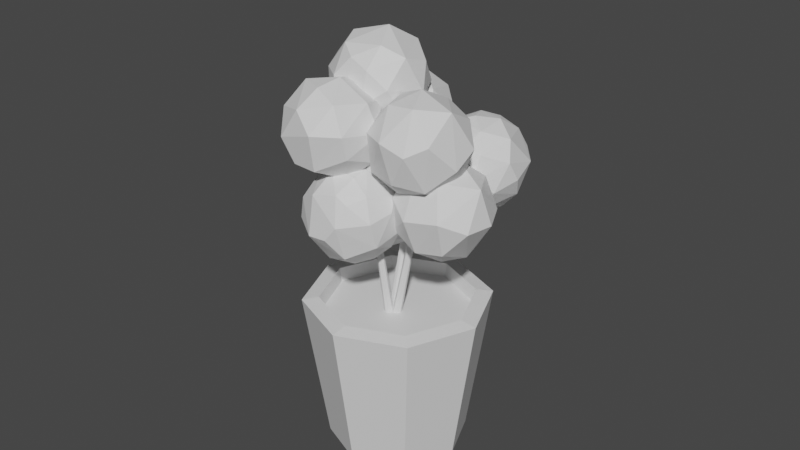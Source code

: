 # Source: Bush.blend  (saved by Blender 2.80.75; exported with 4.5.12 LTS)
import bpy
from mathutils import Matrix  # noqa: F401  (used for matrix-valued properties, if any)

bpy.ops.wm.read_factory_settings(use_empty=True)
scene = bpy.context.scene
scene.name = 'Scene'

# ---- collections
col_collection = bpy.data.collections.new('Collection'); scene.collection.children.link(col_collection)

# ---- materials (node trees are filled in below, after node groups)
mat_material_002 = bpy.data.materials.new('Material.002')
mat_material_002.use_transparent_shadow = False
mat_material_003 = bpy.data.materials.new('Material.003')
mat_material_003.use_transparent_shadow = False
mat_material_001 = bpy.data.materials.new('Material.001')
mat_material_001.use_transparent_shadow = False

# ---- material node trees
mat_material_002.use_nodes = True; mat_material_002.node_tree.nodes.clear()
_N = mat_material_002.node_tree.nodes; _L = mat_material_002.node_tree.links
n0 = _N.new('ShaderNodeOutputMaterial'); n0.name = 'Material Output'; n0.location = (300, 300)
n1 = _N.new('ShaderNodeBsdfPrincipled'); n1.name = 'Principled BSDF'; n1.location = (10, 300)
n1.distribution = 'GGX'
n1.subsurface_method = 'BURLEY'
n1.inputs[3].default_value = 1.45
n1.inputs[27].default_value = (0.0, 0.0, 0.0, 1.0)
n1.inputs[28].default_value = 1.0
_L.new(n1.outputs[0], n0.inputs[0])
n0.is_active_output = True
mat_material_003.use_nodes = True; mat_material_003.node_tree.nodes.clear()
_N = mat_material_003.node_tree.nodes; _L = mat_material_003.node_tree.links
n0 = _N.new('ShaderNodeOutputMaterial'); n0.name = 'Material Output'; n0.location = (300, 300)
n1 = _N.new('ShaderNodeBsdfPrincipled'); n1.name = 'Principled BSDF'; n1.location = (10, 300)
n1.distribution = 'GGX'
n1.subsurface_method = 'BURLEY'
n1.inputs[3].default_value = 1.45
n1.inputs[27].default_value = (0.0, 0.0, 0.0, 1.0)
n1.inputs[28].default_value = 1.0
_L.new(n1.outputs[0], n0.inputs[0])
n0.is_active_output = True
mat_material_001.use_nodes = True; mat_material_001.node_tree.nodes.clear()
_N = mat_material_001.node_tree.nodes; _L = mat_material_001.node_tree.links
n0 = _N.new('ShaderNodeOutputMaterial'); n0.name = 'Material Output'; n0.location = (300, 300)
n1 = _N.new('ShaderNodeBsdfPrincipled'); n1.name = 'Principled BSDF'; n1.location = (10, 300)
n1.distribution = 'GGX'
n1.subsurface_method = 'BURLEY'
n1.inputs[3].default_value = 1.45
n1.inputs[27].default_value = (0.0, 0.0, 0.0, 1.0)
n1.inputs[28].default_value = 1.0
_L.new(n1.outputs[0], n0.inputs[0])
n0.is_active_output = True

# ---- world
world_world = bpy.data.worlds.new('World'); scene.world = world_world
world_world.use_nodes = True; world_world.node_tree.nodes.clear()
_N = world_world.node_tree.nodes; _L = world_world.node_tree.links
n0 = _N.new('ShaderNodeOutputWorld'); n0.name = 'World Output'; n0.location = (300, 300)
n1 = _N.new('ShaderNodeBackground'); n1.name = 'Background'; n1.location = (10, 300)
n1.inputs[0].default_value = (0.05088, 0.05088, 0.05088, 1.0)
_L.new(n1.outputs[0], n0.inputs[0])
n0.is_active_output = True
world_world.color = (0.05088, 0.05088, 0.05088)
world_world.use_sun_shadow = False
world_world.sun_shadow_jitter_overblur = 0.0

# ---- meshes
me_cylinder_001 = bpy.data.meshes.new('Cylinder.001')
me_cylinder_001.from_pydata([(-2.943e-08, 0.45, 0.0), (0.3182, 0.3182, 0.0), (0.45, -1.594e-08, 0.0), (0.3182, -0.3182, 0.0), (-6.877e-08, -0.45, 0.0), (-0.3182, -0.3182, 0.0), (-0.45, 9.091e-09, 0.0), (-0.3182, 0.3182, 0.0), (0.4243, 0.4243, 1.0), (-1.937e-08, 0.6, 1.0), (0.6, -2.25e-08, 1.0), (0.4243, -0.4243, 1.0), (-7.183e-08, -0.6, 1.0), (-0.4243, -0.4243, 1.0), (-0.6, 1.088e-08, 1.0), (-0.4243, 0.4243, 1.0), (0.3487, 0.3487, 1.016), (-1.937e-08, 0.4931, 1.016), (0.4931, -2.25e-08, 1.016), (0.3487, -0.3487, 1.016), (-7.183e-08, -0.4931, 1.016), (-0.3487, -0.3487, 1.016), (-0.4931, 1.088e-08, 1.016), (-0.3487, 0.3487, 1.016), (-2.038e-08, 0.479, 0.9236), (0.3387, 0.3387, 0.9236), (0.479, -2.185e-08, 0.9236), (0.3387, -0.3387, 0.9236), (-7.152e-08, -0.479, 0.9236), (-0.3387, -0.3387, 0.9236), (-0.479, 1.07e-08, 0.9236), (-0.3387, 0.3387, 0.9236)], [], [(0, 9, 8, 1), (1, 8, 10, 2), (2, 10, 11, 3), (3, 11, 12, 4), (4, 12, 13, 5), (5, 13, 14, 6), (6, 14, 15, 7), (7, 15, 9, 0), (0, 1, 2, 3, 4, 5, 6, 7), (24, 25, 16, 17), (25, 26, 18, 16), (26, 27, 19, 18), (27, 28, 20, 19), (28, 29, 21, 20), (29, 30, 22, 21), (30, 31, 23, 22), (31, 24, 17, 23), (8, 9, 17, 16), (10, 8, 16, 18), (11, 10, 18, 19), (12, 11, 19, 20), (13, 12, 20, 21), (14, 13, 21, 22), (15, 14, 22, 23), (9, 15, 23, 17), (25, 24, 31, 30, 29, 28, 27, 26)])
me_cylinder_001.polygons.foreach_set('material_index', [0, 0, 0, 0, 0, 0, 0, 0, 0, 0, 0, 0, 0, 0, 0, 0, 0, 0, 0, 0, 0, 0, 0, 0, 0, 1])
_uv = me_cylinder_001.uv_layers.new(name='UVMap')
_uv.uv.foreach_set('vector', [1.0, 0.5, 1.0, 1.0, 0.875, 1.0, 0.875, 0.5, 0.875, 0.5, 0.875, 1.0, 0.75, 1.0, 0.75, 0.5, 0.75, 0.5, 0.75, 1.0, 0.625, 1.0, 0.625, 0.5, 0.625, 0.5, 0.625, 1.0, 0.5, 1.0, 0.5, 0.5, 0.5, 0.5, 0.5, 1.0, 0.375, 1.0, 0.375, 0.5, 0.375, 0.5, 0.375, 1.0, 0.25, 1.0, 0.25, 0.5, 0.25, 0.5, 0.25, 1.0, 0.125, 1.0, 0.125, 0.5, 0.125, 0.5, 0.125, 1.0, 0.0, 1.0, 0.0, 0.5, 0.75, 0.49, 0.9197, 0.4197, 0.99, 0.25, 0.9197, 0.08029, 0.75, 0.01, 0.5803, 0.08029, 0.51, 0.25, 0.5803, 0.4197, 1.0, 0.95, 0.875, 0.95, 0.875, 1.0, 1.0, 1.0, 0.875, 0.95, 0.75, 0.95, 0.75, 1.0, 0.875, 1.0, 0.75, 0.95, 0.625, 0.95, 0.625, 1.0, 0.75, 1.0, 0.625, 0.95, 0.5, 0.95, 0.5, 1.0, 0.625, 1.0, 0.5, 0.95, 0.375, 0.95, 0.375, 1.0, 0.5, 1.0, 0.375, 0.95, 0.25, 0.95, 0.25, 1.0, 0.375, 1.0, 0.25, 0.95, 0.125, 0.95, 0.125, 1.0, 0.25, 1.0, 0.125, 0.95, 0.0, 0.95, 0.0, 1.0, 0.125, 1.0, 0.875, 1.0, 1.0, 1.0, 1.0, 1.0, 0.875, 1.0, 0.75, 1.0, 0.875, 1.0, 0.875, 1.0, 0.75, 1.0, 0.625, 1.0, 0.75, 1.0, 0.75, 1.0, 0.625, 1.0, 0.5, 1.0, 0.625, 1.0, 0.625, 1.0, 0.5, 1.0, 0.375, 1.0, 0.5, 1.0, 0.5, 1.0, 0.375, 1.0, 0.25, 1.0, 0.375, 1.0, 0.375, 1.0, 0.25, 1.0, 0.125, 1.0, 0.25, 1.0, 0.25, 1.0, 0.125, 1.0, 0.0, 1.0, 0.125, 1.0, 0.125, 1.0, 0.0, 1.0, 0.9809, 0.4809, 0.75, 0.5765, 0.5191, 0.4809, 0.4235, 0.25, 0.5191, 0.0191, 0.75, -0.07654, 0.9809, 0.0191, 1.077, 0.25])
me_cylinder_001.materials.append(mat_material_002)
me_cylinder_001.materials.append(mat_material_003)
me_cylinder_001.use_remesh_preserve_volume = False
me_cylinder_001.use_remesh_preserve_attributes = False
me_cylinder_001.use_mirror_vertex_groups = False
me_cylinder_001.update()
me_beziercurve = bpy.data.meshes.new('BezierCurve')
me_beziercurve.from_pydata([(-0.05234, 0.2549, 0.4455), (-0.05235, 0.2549, 0.4455), (-0.05238, 0.2549, 0.4455), (-0.05243, 0.2549, 0.4455), (-0.05246, 0.2549, 0.4455), (-0.05246, 0.2549, 0.4455), (-0.05242, 0.255, 0.4456), (-0.05237, 0.255, 0.4456), (-0.03591, 0.4119, 0.05006), (-0.03674, 0.4043, 0.05067), (-0.04276, 0.3994, 0.05092), (-0.05045, 0.4002, 0.05067), (-0.05531, 0.4062, 0.05006), (-0.05448, 0.4139, 0.04946), (-0.04846, 0.4187, 0.04921), (-0.04077, 0.4179, 0.04946), (-0.01362, 0.1768, -0.3528), (-0.01538, 0.1626, -0.347), (-0.02745, 0.1537, -0.3436), (-0.04277, 0.1552, -0.3445), (-0.05237, 0.1663, -0.3492), (-0.05062, 0.1805, -0.355), (-0.03854, 0.1895, -0.3584), (-0.02322, 0.188, -0.3575), (0.002801, 0.0008304, -1.08), (0.0002575, -0.02214, -1.08), (-0.01778, -0.03659, -1.08), (-0.04076, -0.03405, -1.08), (-0.05521, -0.01601, -1.08), (-0.05266, 0.006964, -1.08), (-0.03462, 0.02141, -1.08), (-0.01165, 0.01887, -1.08), (-0.2222, -0.264, 0.2711), (-0.2221, -0.264, 0.2711), (-0.2221, -0.264, 0.2711), (-0.2221, -0.264, 0.2711), (-0.2221, -0.2641, 0.2711), (-0.2221, -0.2641, 0.2711), (-0.2222, -0.2641, 0.2711), (-0.2222, -0.264, 0.2711), (-0.1729, -0.2072, -0.3081), (-0.1659, -0.2049, -0.3056), (-0.1591, -0.2084, -0.3046), (-0.1565, -0.2156, -0.3056), (-0.1596, -0.2223, -0.3081), (-0.1666, -0.2245, -0.3105), (-0.1734, -0.221, -0.3115), (-0.176, -0.2138, -0.3105), (-0.07579, -0.1081, -0.5265), (-0.06183, -0.1036, -0.5216), (-0.04824, -0.1107, -0.5196), (-0.04298, -0.125, -0.5216), (-0.04913, -0.1383, -0.5265), (-0.06308, -0.1428, -0.5313), (-0.07668, -0.1357, -0.5333), (-0.08194, -0.1214, -0.5313), (-0.02655, -0.05126, -1.106), (-0.004685, -0.04377, -1.106), (0.01608, -0.05394, -1.106), (0.02356, -0.0758, -1.106), (0.0134, -0.09656, -1.106), (-0.008466, -0.1041, -1.106), (-0.02923, -0.09389, -1.106), (-0.03672, -0.07202, -1.106), (0.2586, 0.001944, 0.03298), (0.2586, 0.001974, 0.03298), (0.2586, 0.002015, 0.033), (0.2586, 0.002042, 0.03303), (0.2586, 0.00204, 0.03305), (0.2587, 0.002009, 0.03305), (0.2587, 0.001968, 0.03303), (0.2586, 0.001941, 0.033), (0.2797, 0.06747, -0.1774), (0.2737, 0.07203, -0.1757), (0.2726, 0.07966, -0.175), (0.2772, 0.08589, -0.1757), (0.2846, 0.08707, -0.1774), (0.2906, 0.08251, -0.1791), (0.2917, 0.07487, -0.1797), (0.2872, 0.06864, -0.1791), (0.1284, -0.00994, -0.4142), (0.1162, -0.0008622, -0.4114), (0.1133, 0.0142, -0.4129), (0.1212, 0.02641, -0.418), (0.1354, 0.02864, -0.4236), (0.1476, 0.01956, -0.4264), (0.1505, 0.004501, -0.4249), (0.1426, -0.007716, -0.4198), (0.02551, -0.07705, -1.08), (0.006562, -0.06381, -1.08), (0.002525, -0.04105, -1.08), (0.01577, -0.02211, -1.08), (0.03853, -0.01807, -1.08), (0.05747, -0.03131, -1.08), (0.06151, -0.05407, -1.08), (0.04827, -0.07302, -1.08)], [], [(0, 8, 15, 7), (1, 9, 8, 0), (2, 10, 9, 1), (3, 11, 10, 2), (4, 12, 11, 3), (5, 13, 12, 4), (6, 14, 13, 5), (7, 15, 14, 6), (8, 16, 23, 15), (9, 17, 16, 8), (10, 18, 17, 9), (11, 19, 18, 10), (12, 20, 19, 11), (13, 21, 20, 12), (14, 22, 21, 13), (15, 23, 22, 14), (16, 24, 31, 23), (17, 25, 24, 16), (18, 26, 25, 17), (19, 27, 26, 18), (20, 28, 27, 19), (21, 29, 28, 20), (22, 30, 29, 21), (23, 31, 30, 22), (32, 40, 47, 39), (33, 41, 40, 32), (34, 42, 41, 33), (35, 43, 42, 34), (36, 44, 43, 35), (37, 45, 44, 36), (38, 46, 45, 37), (39, 47, 46, 38), (40, 48, 55, 47), (41, 49, 48, 40), (42, 50, 49, 41), (43, 51, 50, 42), (44, 52, 51, 43), (45, 53, 52, 44), (46, 54, 53, 45), (47, 55, 54, 46), (48, 56, 63, 55), (49, 57, 56, 48), (50, 58, 57, 49), (51, 59, 58, 50), (52, 60, 59, 51), (53, 61, 60, 52), (54, 62, 61, 53), (55, 63, 62, 54), (64, 72, 79, 71), (65, 73, 72, 64), (66, 74, 73, 65), (67, 75, 74, 66), (68, 76, 75, 67), (69, 77, 76, 68), (70, 78, 77, 69), (71, 79, 78, 70), (72, 80, 87, 79), (73, 81, 80, 72), (74, 82, 81, 73), (75, 83, 82, 74), (76, 84, 83, 75), (77, 85, 84, 76), (78, 86, 85, 77), (79, 87, 86, 78), (80, 88, 95, 87), (81, 89, 88, 80), (82, 90, 89, 81), (83, 91, 90, 82), (84, 92, 91, 83), (85, 93, 92, 84), (86, 94, 93, 85), (87, 95, 94, 86)])
me_beziercurve.materials.append(mat_material_003)
me_beziercurve.use_remesh_preserve_volume = False
me_beziercurve.use_remesh_preserve_attributes = False
me_beziercurve.use_mirror_vertex_groups = False
me_beziercurve.update()
me_sphere_008 = bpy.data.meshes.new('Sphere.008')
me_sphere_008.from_pydata([(-0.2044, 0.5308, 0.8851), (0.3031, 0.9891, -0.09902), (0.1827, 0.4307, -0.9096), (0.3099, 0.2822, 0.9433), (0.5359, 0.7459, 0.5091), (0.3658, 0.7968, -0.5878), (0.9203, 0.4812, 0.09072), (0.9943, 0.007848, -0.3257), (0.561, 0.06726, -0.8596), (0.8966, -0.1542, 0.537), (0.7586, -0.5541, -0.4551), (0.5438, -0.8697, 0.2397), (0.3308, -0.4446, 0.8686), (0.1143, -0.793, -0.6581), (0.07544, -1.023, 0.2069), (-0.3653, -0.8255, 0.5153), (-0.4105, -0.896, -0.3119), (-0.1889, -0.2436, 0.9873), (-0.7591, -0.3613, 0.5867), (0.07374, -0.1549, -1.025), (-0.9676, -0.398, -0.1882), (-0.5972, -0.3626, -0.7855), (-0.7689, 0.2945, 0.644), (-0.9762, 0.3906, -0.03069), (-0.5295, 0.3152, -0.8323), (-0.3211, 0.9758, 0.1524), (-0.5104, 0.7518, -0.5027), (0.3335, 1.094, -2.387), (0.8331, 0.9272, -2.407), (1.708, 1.056, -1.471), (1.399, 1.135, -0.7341), (1.605, 1.27, -1.986), (1.62, 1.221, -0.9961), (0.5652, 1.44, -2.451), (1.03, 1.563, -2.402), (1.31, 1.712, -2.168), (1.693, 1.561, -1.439), (1.3, 2.026, -1.889), (1.342, 2.04, -1.189), (0.4097, 1.672, -2.359), (1.007, 2.256, -1.408), (1.432, 1.692, -0.8523), (0.5044, 2.105, -2.049), (0.6023, 2.291, -1.608), (0.6731, 2.174, -0.9568), (0.9278, 1.924, -0.7052), (0.04955, 2.056, -1.488), (0.1731, 2.019, -0.988), (-0.03061, 1.828, -1.922), (1.124, 1.469, -0.5466), (-0.2006, 1.676, -1.234), (0.5298, 1.542, -0.472), (0.008519, 1.572, -0.7881), (-0.3238, 1.236, -1.359), (0.09108, 1.115, -0.6481), (0.02221, 1.397, -2.193), (0.03639, 0.5742, -1.121), (0.5256, 0.8237, -0.5497), (-0.1351, 0.7358, -1.658), (1.058, 1.081, -0.5293), (-0.1642, 1.19, -1.988), (0.5088, 0.4174, -0.9532), (0.9503, 0.7013, -0.6578), (0.2155, 0.5784, -2.038), (0.6279, 0.2477, -1.461), (0.5371, 0.5617, -2.159), (0.8821, 0.3128, -1.737), (1.271, 0.5878, -0.9337), (1.259, 0.711, -2.131), (1.414, 0.5182, -1.457), (-0.8427, -0.3178, -2.65), (-0.3431, -0.485, -2.669), (0.5319, -0.3559, -1.733), (0.4292, -0.1424, -2.249), (0.4436, -0.191, -1.259), (-0.7087, 0.1939, -2.671), (-0.03745, 0.2219, -2.613), (0.5165, 0.1484, -1.702), (0.1235, 0.6139, -2.151), (0.03155, 0.772, -1.543), (0.2555, 0.2798, -1.115), (-0.6718, 0.6924, -2.311), (-0.5738, 0.8792, -1.871), (-0.3884, 0.6963, -1.09), (-1.127, 0.6436, -1.75), (-1.003, 0.607, -1.251), (-1.207, 0.4162, -2.185), (-0.05241, 0.05699, -0.8091), (-0.6463, 0.1299, -0.7345), (-1.335, 0.2629, -1.292), (-1.5, -0.176, -1.621), (-1.085, -0.2971, -0.9106), (-1.282, -0.1215, -2.357), (-1.14, -0.8379, -1.384), (-0.6505, -0.5885, -0.8122), (-1.311, -0.6763, -1.921), (0.06044, -0.2639, -0.8488), (-0.6674, -0.9947, -1.216), (-0.2259, -0.7108, -0.9203), (-0.8531, -0.8694, -2.352), (-0.4509, -1.175, -1.85), (0.09491, -0.8243, -1.196), (0.08295, -0.7011, -2.394), (0.2379, -0.8939, -1.72), (-0.9511, 0.2672, -2.751), (-1.28, -0.1269, -2.872), (-2.307, -0.4889, -2.185), (-1.79, -0.687, -2.309), (-2.503, -0.2423, -1.784), (-0.7425, 0.0121, -2.337), (-1.113, -0.5438, -2.244), (-2.062, -0.5904, -1.754), (-1.312, -0.5743, -1.651), (-1.602, -0.2631, -1.179), (-2.264, -0.1368, -1.326), (-0.7534, 0.01496, -1.721), (-1.011, 0.08111, -1.311), (-1.737, 0.3196, -1.006), (-0.9307, 0.6686, -1.466), (-1.357, 0.7965, -1.204), (-0.7074, 0.6003, -1.905), (-2.431, 0.3209, -1.351), (-2.14, 0.8444, -1.281), (-1.334, 1.15, -1.528), (-1.248, 1.256, -2.084), (-2.012, 1.25, -1.756), (-0.8256, 0.7248, -2.448), (-1.936, 1.223, -2.472), (-2.453, 0.9965, -1.915), (-1.396, 1.087, -2.655), (-2.626, 0.2884, -1.631), (-2.375, 0.9334, -2.479), (-2.659, 0.6155, -2.053), (-1.433, 0.5504, -3.034), (-2.142, 0.5093, -2.976), (-2.692, 0.2459, -2.286), (-1.799, -0.3128, -2.869), (-2.441, -0.09394, -2.634), (-3.114, 0.7749, -1.223), (-2.757, 0.7374, -1.609), (-1.834, 0.9333, -1.602), (-1.272, 0.3646, -1.015), (-2.92, 1.233, -1.041), (-2.344, 1.345, -1.371), (-1.412, 0.74, -1.348), (-1.878, 1.45, -0.9648), (-1.578, 1.237, -0.4473), (-1.251, 0.6418, -0.5677), (-2.591, 1.457, -0.5706), (-2.228, 1.393, -0.2508), (-1.673, 0.8561, 0.03605), (-2.448, 0.8955, 0.2003), (-3.002, 1.065, -0.3338), (-1.368, 0.2388, -0.3194), (-1.789, 0.1522, 0.1042), (-2.63, 0.4371, 0.2174), (-3.033, 0.222, -0.1285), (-2.322, -0.1843, 0.01637), (-3.264, 0.701, -0.685), (-2.738, -0.3864, -0.5367), (-3.147, 0.004043, -0.6899), (-1.362, 0.01577, -0.5791), (-2.294, -0.5209, -0.7837), (-1.853, -0.437, -0.4929), (-3.061, 0.1586, -1.324), (-2.513, -0.2903, -1.4), (-1.638, -0.2538, -1.115), (-2.301, 0.4879, -1.793), (-1.833, -0.004503, -1.562), (0.4774, 1.709, -1.071), (0.8418, 2.266, -0.07418), (0.2031, 2.195, 0.681), (0.2435, 2.222, -1.182), (0.6645, 2.467, -0.7154), (0.6023, 2.357, 0.3886), (0.3648, 2.876, -0.3472), (-0.1469, 2.978, 0.01452), (-0.1479, 2.574, 0.5742), (-0.2228, 2.834, -0.8536), (-0.7225, 2.755, 0.09889), (-0.9698, 2.505, -0.6118), (-0.4867, 2.254, -1.182), (-0.9901, 2.125, 0.311), (-1.132, 2.04, -0.5695), (-0.9114, 1.582, -0.8323), (-1.065, 1.583, -0.01512), (-0.2825, 1.726, -1.252), (-0.4482, 1.18, -0.835), (-0.3927, 2.098, 0.742), (-0.5658, 1.015, -0.05767), (-0.5851, 1.417, 0.5193), (0.2098, 1.161, -0.825), (0.2345, 0.9903, -0.1339), (0.08543, 1.481, 0.6308), (0.8447, 1.629, -0.2917), (0.5532, 1.478, 0.3465), (-1.736, 1.325, -1.877), (-0.5579, 1.538, -1.813), (-0.2566, 1.859, -0.9246), (-1.75, 1.876, -2.039), (-1.091, 1.812, -2.165), (-0.2565, 1.75, -1.434), (-0.7808, 2.315, -1.956), (-0.6821, 2.701, -1.462), (-0.369, 2.374, -0.9413), (-1.476, 2.642, -1.843), (-0.954, 2.87, -0.9278), (-1.736, 2.828, -1.054), (-2.071, 2.342, -1.576), (-1.126, 2.528, -0.3225), (-1.94, 2.556, -0.6965), (-2.217, 2.06, -0.7683), (-1.62, 2.145, -0.1965), (-2.223, 1.799, -1.493), (-2.152, 1.46, -0.8769), (-0.5121, 2.141, -0.452), (-1.629, 1.391, -0.2708), (-1.024, 1.717, -0.1217), (-1.851, 1.047, -1.293), (-1.336, 0.8888, -0.8265), (-0.605, 1.362, -0.5276), (-0.9607, 1.031, -1.629), (-0.6256, 1.08, -0.9962), (-1.574, 1.55, 0.2008), (-1.33, 1.705, 0.6414), (-0.7071, 0.9379, 1.467), (-0.4418, 0.2506, 1.148), (-1.186, 1.243, 1.451), (-0.6003, 0.4439, 1.398), (-1.829, 1.438, 0.5162), (-1.788, 1.375, 0.9941), (-1.711, 1.126, 1.289), (-1.097, 0.6366, 1.579), (-1.812, 0.7213, 1.344), (-1.429, 0.1341, 1.35), (-2.003, 1.22, 0.4204), (-1.803, 0.1671, 1.094), (-0.9439, 0.05038, 1.329), (-2.156, 0.7357, 0.6052), (-2.04, 0.2762, 0.7232), (-1.571, -0.1967, 0.7254), (-1.172, -0.2468, 0.8936), (-1.92, 0.2507, 0.1227), (-1.586, -0.1346, 0.2051), (-1.995, 0.7289, 0.01128), (-0.6729, -0.1133, 0.9577), (-1.537, 0.2207, -0.2298), (-0.8348, -0.272, 0.3989), (-1.159, -0.07461, -0.07913), (-1.481, 0.6618, -0.386), (-0.6965, 0.06452, -0.124), (-1.786, 1.194, -0.03296), (-1.165, 0.5154, -0.4493), (-0.5365, 0.7474, -0.2888), (-0.3037, 0.1822, 0.2156), (-1.002, 1.091, -0.3834), (-0.3692, 0.07632, 0.7943), (-1.554, 1.117, -0.2771), (-0.204, 0.7377, 0.1178), (-0.1618, 0.3795, 0.6002), (-0.9989, 1.527, -0.0642), (-0.3178, 1.265, 0.2175), (-0.9737, 1.668, 0.2486), (-0.4592, 1.484, 0.4947), (-0.1306, 0.8027, 0.7625), (-0.313, 1.254, 0.8525), (-0.2448, 0.581, 1.047), (-0.9023, 1.633, 0.9821), (-0.4331, 1.087, 1.207), (-0.2637, 0.6896, 0.1807), (-0.5067, 1.155, 0.1336), (-1.155, 1.565, -0.9009), (-0.6684, 1.681, -0.633), (-1.275, 1.287, -1.311), (0.1166, 0.8141, -0.166), (-0.06022, 1.401, -0.4462), (-0.774, 1.532, -1.231), (-0.05605, 1.353, -1.071), (-0.256, 1.016, -1.571), (-0.9414, 1.05, -1.644), (0.2928, 0.6928, -0.7437), (0.1638, 0.5982, -1.205), (-0.4705, 0.4478, -1.708), (0.04695, 0.04808, -0.9618), (-0.2972, -0.04474, -1.335), (0.1362, 0.1569, -0.4854), (-1.214, 0.6466, -1.621), (-1.053, 0.07388, -1.523), (-0.4614, -0.3256, -0.9824), (-0.5769, -0.3347, -0.4214), (-1.179, -0.2478, -0.9881), (-0.168, 0.1661, -0.003741), (-1.32, -0.09577, -0.298), (-1.571, 0.1113, -1.021), (-0.8447, -0.0329, 0.04), (-1.471, 0.77, -1.431), (-1.655, 0.2675, -0.4759), (-1.71, 0.5444, -1.008), (-0.863, 0.5648, 0.3154), (-1.488, 0.7283, 0.01514), (-1.721, 0.9518, -0.8473), (-0.9383, 1.433, -0.06869), (-1.512, 1.299, -0.4791)], [], [(3, 4, 0), (0, 4, 25), (0, 17, 3), (1, 4, 6), (6, 7, 5), (3, 9, 4), (7, 10, 8), (9, 10, 7), (8, 10, 19), (9, 11, 10), (11, 13, 10), (12, 14, 11), (22, 23, 20, 18), (14, 16, 13), (15, 16, 14), (16, 21, 13), (15, 17, 18), (20, 24, 21), (20, 23, 24), (25, 4, 1), (1, 6, 5), (2, 5, 8), (8, 5, 7), (4, 9, 6), (19, 2, 8), (6, 9, 7), (3, 12, 9), (3, 17, 12), (9, 12, 11), (19, 10, 13), (11, 14, 13), (12, 15, 14), (15, 12, 17), (19, 13, 21), (16, 15, 20), (16, 20, 21), (20, 15, 18), (18, 17, 22), (2, 24, 26, 5), (21, 24, 19), (17, 0, 22), (24, 23, 26), (22, 0, 25), (23, 22, 25), (23, 25, 26), (19, 24, 2), (5, 26, 25, 1), (33, 34, 28), (28, 34, 68), (27, 55, 39), (34, 35, 31), (31, 35, 37), (37, 38, 36), (39, 42, 34), (42, 43, 37), (30, 41, 49), (38, 44, 45), (38, 45, 41), (40, 44, 38), (43, 44, 40), (41, 45, 49), (43, 46, 47), (43, 47, 44), (45, 44, 51), (47, 51, 44), (48, 50, 46), (51, 59, 49), (50, 52, 47), (55, 60, 48), (52, 54, 51), (53, 54, 52), (30, 49, 59), (54, 57, 51), (53, 60, 58), (56, 61, 57), (61, 67, 62), (60, 55, 27), (61, 64, 67), (67, 30, 59), (66, 69, 64), (27, 28, 65), (68, 34, 31), (27, 39, 33), (29, 31, 36), (29, 36, 32), (33, 39, 34), (31, 37, 36), (32, 36, 41), (41, 36, 38), (63, 64, 56, 58), (30, 32, 41), (37, 40, 38), (37, 43, 40), (39, 48, 42), (39, 55, 48), (42, 46, 43), (42, 48, 46), (49, 45, 51), (47, 52, 51), (47, 46, 50), (48, 53, 50), (53, 48, 60), (50, 53, 52), (59, 51, 57), (54, 53, 56), (54, 56, 57), (37, 35, 34, 42), (59, 57, 62), (56, 53, 58), (57, 61, 62), (61, 56, 64), (58, 60, 63), (65, 66, 64, 63), (62, 67, 59), (60, 27, 63), (32, 67, 69, 29), (67, 64, 69), (63, 27, 65), (65, 28, 68), (66, 65, 68), (66, 68, 69), (30, 67, 32), (29, 69, 68, 31), (28, 27, 33), (75, 76, 71), (71, 76, 102), (70, 92, 75), (73, 76, 78), (78, 79, 77), (75, 81, 76), (81, 82, 78), (96, 80, 87), (79, 83, 80), (82, 83, 79), (80, 83, 87), (82, 84, 85), (82, 85, 83), (85, 88, 83), (86, 89, 84), (88, 96, 87), (89, 91, 88), (90, 91, 89), (91, 94, 88), (90, 92, 95), (93, 97, 94), (97, 101, 98), (97, 100, 101), (99, 100, 93, 95), (70, 71, 99), (102, 76, 73), (72, 73, 77), (72, 77, 74), (73, 78, 77), (74, 77, 80), (80, 77, 79), (76, 81, 78), (96, 74, 80), (78, 82, 79), (75, 86, 81), (75, 92, 86), (81, 84, 82), (81, 86, 84), (87, 83, 88), (85, 89, 88), (85, 84, 89), (86, 90, 89), (90, 86, 92), (96, 88, 94), (91, 90, 93), (91, 93, 94), (96, 94, 98), (93, 90, 95), (94, 97, 98), (97, 93, 100), (95, 92, 99), (74, 101, 103, 72), (98, 101, 96), (92, 70, 99), (101, 100, 103), (99, 71, 102), (100, 99, 102), (100, 102, 103), (96, 101, 74), (72, 103, 102, 73), (71, 70, 75), (109, 110, 105), (105, 110, 136), (104, 126, 109), (107, 110, 112), (112, 113, 111), (109, 115, 110), (115, 116, 112), (130, 114, 121), (113, 117, 114), (116, 117, 113), (114, 117, 121), (116, 118, 119), (116, 119, 117), (119, 122, 117), (120, 123, 118), (122, 130, 121), (123, 125, 122), (124, 125, 123), (125, 128, 122), (124, 126, 129), (127, 131, 128), (131, 135, 132), (131, 134, 135), (133, 134, 127, 129), (104, 105, 133), (136, 110, 107), (106, 107, 111), (106, 111, 108), (107, 112, 111), (108, 111, 114), (114, 111, 113), (110, 115, 112), (130, 108, 114), (112, 116, 113), (109, 120, 115), (109, 126, 120), (115, 118, 116), (115, 120, 118), (121, 117, 122), (119, 123, 122), (119, 118, 123), (120, 124, 123), (124, 120, 126), (130, 122, 128), (125, 124, 127), (125, 127, 128), (130, 128, 132), (127, 124, 129), (128, 131, 132), (131, 127, 134), (129, 126, 133), (108, 135, 137, 106), (132, 135, 130), (126, 104, 133), (135, 134, 137), (133, 105, 136), (134, 133, 136), (134, 136, 137), (130, 135, 108), (106, 137, 136, 107), (105, 104, 109), (142, 143, 139), (139, 143, 167), (138, 158, 142), (140, 143, 145), (145, 146, 144), (142, 148, 143), (148, 149, 145), (161, 147, 153), (146, 150, 147), (149, 150, 146), (147, 150, 153), (149, 151, 150), (151, 154, 150), (152, 155, 151), (154, 161, 153), (155, 157, 154), (156, 157, 155), (157, 163, 154), (156, 158, 160), (159, 162, 163), (162, 166, 163), (162, 165, 166), (138, 139, 164), (167, 143, 140), (140, 145, 144), (141, 144, 147), (147, 144, 146), (143, 148, 145), (161, 141, 147), (145, 149, 146), (142, 152, 148), (142, 158, 152), (148, 151, 149), (148, 152, 151), (153, 150, 154), (151, 155, 154), (152, 156, 155), (156, 152, 158), (161, 154, 163), (157, 156, 159), (157, 159, 163), (159, 156, 160), (164, 165, 159, 160), (162, 159, 165), (160, 158, 164), (141, 166, 168, 144), (163, 166, 161), (158, 138, 164), (166, 165, 168), (164, 139, 167), (165, 164, 167), (165, 167, 168), (161, 166, 141), (144, 168, 167, 140), (139, 138, 142), (172, 173, 169), (169, 173, 194), (169, 186, 172), (170, 173, 175), (175, 176, 174), (172, 178, 173), (176, 179, 177), (178, 179, 176), (177, 179, 188), (178, 180, 179), (180, 182, 179), (181, 183, 180), (191, 192, 189, 187), (183, 185, 182), (184, 185, 183), (185, 190, 182), (184, 186, 187), (189, 193, 190), (189, 192, 193), (194, 173, 170), (170, 175, 174), (171, 174, 177), (177, 174, 176), (173, 178, 175), (188, 171, 177), (175, 178, 176), (172, 181, 178), (172, 186, 181), (178, 181, 180), (188, 179, 182), (180, 183, 182), (181, 184, 183), (184, 181, 186), (188, 182, 190), (185, 184, 189), (185, 189, 190), (189, 184, 187), (187, 186, 191), (171, 193, 195, 174), (190, 193, 188), (186, 169, 191), (193, 192, 195), (191, 169, 194), (192, 191, 194), (192, 194, 195), (188, 193, 171), (174, 195, 194, 170), (199, 200, 196), (196, 200, 221), (196, 213, 199), (197, 200, 202), (202, 203, 201), (199, 205, 200), (203, 206, 204), (205, 206, 203), (204, 206, 215), (205, 207, 206), (207, 209, 206), (208, 210, 207), (218, 219, 216, 214), (210, 212, 209), (211, 212, 210), (212, 217, 209), (211, 213, 214), (216, 220, 217), (216, 219, 220), (221, 200, 197), (197, 202, 201), (198, 201, 204), (204, 201, 203), (200, 205, 202), (215, 198, 204), (202, 205, 203), (199, 208, 205), (199, 213, 208), (205, 208, 207), (215, 206, 209), (207, 210, 209), (208, 211, 210), (211, 208, 213), (215, 209, 217), (212, 211, 216), (212, 216, 217), (216, 211, 214), (214, 213, 218), (198, 220, 222, 201), (217, 220, 215), (213, 196, 218), (220, 219, 222), (218, 196, 221), (219, 218, 221), (219, 221, 222), (215, 220, 198), (201, 222, 221, 197), (229, 230, 224), (224, 230, 267), (223, 251, 235), (230, 231, 227), (227, 231, 233), (233, 234, 232), (235, 238, 230), (238, 239, 233), (226, 237, 245), (234, 240, 241), (234, 241, 237), (236, 240, 234), (239, 240, 236), (237, 241, 245), (239, 242, 243), (239, 243, 240), (241, 240, 247), (243, 247, 240), (244, 246, 242), (247, 256, 245), (246, 248, 243), (251, 257, 244), (248, 250, 247), (252, 250, 248), (226, 245, 256), (250, 254, 247), (249, 257, 255), (253, 258, 254), (258, 264, 259), (257, 251, 223), (258, 261, 264), (266, 226, 256), (263, 265, 261), (223, 224, 262), (265, 268, 264), (267, 230, 227), (223, 235, 229), (225, 227, 232), (225, 232, 228), (229, 235, 230), (227, 233, 232), (228, 232, 237), (237, 232, 234), (260, 261, 253, 255), (226, 228, 237), (233, 236, 234), (233, 239, 236), (235, 244, 238), (235, 251, 244), (238, 242, 239), (238, 244, 242), (245, 241, 247), (243, 248, 247), (243, 242, 246), (244, 249, 246), (249, 244, 257), (233, 231, 230, 238), (246, 249, 252), (246, 252, 248), (256, 247, 254), (250, 252, 253), (250, 253, 254), (252, 249, 255), (256, 254, 259), (253, 252, 255), (254, 258, 259), (258, 253, 261), (255, 257, 260), (262, 263, 261, 260), (259, 266, 256), (257, 223, 260), (266, 259, 264), (228, 266, 268, 225), (264, 261, 265), (260, 223, 262), (266, 264, 268), (262, 224, 267), (263, 262, 267), (263, 267, 265), (265, 267, 268), (226, 266, 228), (225, 268, 267, 227), (224, 223, 229), (274, 275, 270), (270, 275, 301), (269, 291, 274), (272, 275, 277), (277, 278, 276), (274, 280, 275), (280, 281, 277), (295, 279, 286), (278, 282, 279), (281, 282, 278), (279, 282, 286), (281, 283, 284), (281, 284, 282), (284, 287, 282), (285, 288, 283), (287, 295, 286), (288, 290, 287), (289, 290, 288), (290, 293, 287), (289, 291, 294), (292, 296, 293), (296, 300, 297), (296, 299, 300), (298, 299, 292, 294), (269, 270, 298), (301, 275, 272), (271, 272, 276), (271, 276, 273), (272, 277, 276), (273, 276, 279), (279, 276, 278), (275, 280, 277), (295, 273, 279), (277, 281, 278), (274, 285, 280), (274, 291, 285), (280, 283, 281), (280, 285, 283), (286, 282, 287), (284, 288, 287), (284, 283, 288), (285, 289, 288), (289, 285, 291), (295, 287, 293), (290, 289, 292), (290, 292, 293), (295, 293, 297), (292, 289, 294), (293, 296, 297), (296, 292, 299), (294, 291, 298), (273, 300, 302, 271), (297, 300, 295), (291, 269, 298), (300, 299, 302), (298, 270, 301), (299, 298, 301), (299, 301, 302), (295, 300, 273), (271, 302, 301, 272), (270, 269, 274)])
_uv = me_sphere_008.uv_layers.new(name='UVMap')
_uv.uv.foreach_set('vector', [0.6088, 0.8608, 0.6529, 0.6644, 0.8272, 0.8114, 0.8272, 0.8114, 0.6529, 0.6644, 0.8041, 0.5442, 0.8272, 0.8114, 0.7344, 1.0, 0.6088, 0.8608, 0.7023, 0.4717, 0.6529, 0.6644, 0.5701, 0.5173, 0.5701, 0.5173, 0.5024, 0.4019, 0.6807, 0.3097, 0.6088, 0.8608, 0.4733, 0.6633, 0.6529, 0.6644, 0.5024, 0.4019, 0.3991, 0.3614, 0.505, 0.1968, 0.4733, 0.6633, 0.3991, 0.3614, 0.5024, 0.4019, 0.505, 0.1968, 0.3991, 0.3614, 0.5854, 0.0742, 0.4733, 0.6633, 0.3399, 0.5718, 0.3991, 0.3614, 0.3399, 0.5718, 0.2707, 0.2831, 0.3991, 0.3614, 0.3526, 0.8155, 0.2597, 0.5636, 0.3399, 0.5718, 3.407e-08, 0.7251, 0.0, 0.4799, 0.05858, 0.4502, 0.07032, 0.6951, 0.2597, 0.5636, 0.1857, 0.4019, 0.2707, 0.2831, 0.1808, 0.6548, 0.1857, 0.4019, 0.2597, 0.5636, 0.1857, 0.4019, 0.08517, 0.2344, 0.2707, 0.2831, 0.1808, 0.6548, 0.1849, 0.8936, 0.07032, 0.6951, 1.0, 0.3347, 0.9074, 0.207, 0.9964, 0.1748, 1.0, 0.3347, 0.9436, 0.4883, 0.9074, 0.207, 0.8041, 0.5442, 0.6529, 0.6644, 0.7023, 0.4717, 0.7023, 0.4717, 0.5701, 0.5173, 0.6807, 0.3097, 0.6839, 0.1546, 0.6807, 0.3097, 0.505, 0.1968, 0.505, 0.1968, 0.6807, 0.3097, 0.5024, 0.4019, 0.6529, 0.6644, 0.4733, 0.6633, 0.5701, 0.5173, 0.5854, 0.0742, 0.6839, 0.1546, 0.505, 0.1968, 0.5701, 0.5173, 0.4733, 0.6633, 0.5024, 0.4019, 0.6088, 0.8608, 0.3526, 0.8155, 0.4733, 0.6633, 0.6088, 0.8608, 0.1849, 0.8936, 0.3526, 0.8155, 0.4733, 0.6633, 0.3526, 0.8155, 0.3399, 0.5718, 0.5854, 0.0742, 0.3991, 0.3614, 0.2707, 0.2831, 0.3399, 0.5718, 0.2597, 0.5636, 0.2707, 0.2831, 0.3526, 0.8155, 0.1808, 0.6548, 0.2597, 0.5636, 0.1808, 0.6548, 0.3526, 0.8155, 0.1849, 0.8936, 0.2359, 0.07478, 0.2707, 0.2831, 0.08517, 0.2344, 0.1857, 0.4019, 0.1808, 0.6548, 0.05858, 0.4502, 0.1857, 0.4019, 0.05858, 0.4502, 0.08517, 0.2344, 0.05858, 0.4502, 0.1808, 0.6548, 0.07032, 0.6951, 0.07032, 0.6951, 0.1849, 0.8936, 3.407e-08, 0.7251, 0.6839, 0.1546, 0.9074, 0.207, 0.8452, 0.3441, 0.6807, 0.3097, 0.9964, 0.1748, 0.9074, 0.207, 0.9459, 0.04602, 0.9852, 0.9185, 0.8272, 0.8114, 0.9419, 0.7131, 0.9074, 0.207, 0.9436, 0.4883, 0.8452, 0.3441, 0.9419, 0.7131, 0.8272, 0.8114, 0.8041, 0.5442, 0.9436, 0.4883, 0.9419, 0.7131, 0.8041, 0.5442, 0.9436, 0.4883, 0.8041, 0.5442, 0.8452, 0.3441, 0.9459, 0.04602, 0.9074, 0.207, 0.6839, 0.1546, 0.6807, 0.3097, 0.8452, 0.3441, 0.8041, 0.5442, 0.7023, 0.4717, 0.6819, 0.8499, 0.662, 0.7038, 0.7974, 0.7157, 0.7974, 0.7157, 0.662, 0.7038, 0.8041, 0.5442, 0.8468, 0.8743, 0.7344, 1.0, 0.5722, 0.8662, 0.662, 0.7038, 0.6353, 0.588, 0.7023, 0.4717, 0.7023, 0.4717, 0.6353, 0.588, 0.5701, 0.5173, 0.5701, 0.5173, 0.5166, 0.3436, 0.6335, 0.3172, 0.5722, 0.8662, 0.4902, 0.7215, 0.662, 0.7038, 0.4902, 0.7215, 0.453, 0.5934, 0.5701, 0.5173, 0.7304, 0.04806, 0.505, 0.1968, 0.3494, 0.1168, 0.5166, 0.3436, 0.4009, 0.4183, 0.3965, 0.2795, 0.5166, 0.3436, 0.3965, 0.2795, 0.505, 0.1968, 0.4861, 0.4689, 0.4009, 0.4183, 0.5166, 0.3436, 0.453, 0.5934, 0.4009, 0.4183, 0.4861, 0.4689, 0.505, 0.1968, 0.3965, 0.2795, 0.3494, 0.1168, 0.453, 0.5934, 0.3526, 0.6589, 0.3309, 0.5094, 0.453, 0.5934, 0.3309, 0.5094, 0.4009, 0.4183, 0.3965, 0.2795, 0.4009, 0.4183, 0.2707, 0.2831, 0.3309, 0.5094, 0.2707, 0.2831, 0.4009, 0.4183, 0.3526, 0.8155, 0.2651, 0.626, 0.3526, 0.6589, 0.2707, 0.2831, 0.1331, 0.09296, 0.3494, 0.1168, 0.2651, 0.626, 0.2513, 0.468, 0.3309, 0.5094, 0.255, 0.9514, 0.1282, 0.8469, 0.3526, 0.8155, 0.2513, 0.468, 0.1857, 0.4019, 0.2707, 0.2831, 0.1808, 0.6548, 0.1857, 0.4019, 0.2513, 0.468, 0.2031, 0.0, 0.3494, 0.1168, 0.1331, 0.09296, 0.1857, 0.4019, 0.1232, 0.2736, 0.2707, 0.2831, 0.1808, 0.6548, 0.1282, 0.8469, 0.07032, 0.6951, 0.08281, 0.5145, 0.03079, 0.3764, 0.1232, 0.2736, 1.0, 0.3347, 0.9074, 0.207, 0.9964, 0.1748, 1.0, 0.875, 0.967, 0.9723, 0.8468, 0.8743, 1.0, 0.3347, 0.9708, 0.4812, 0.9074, 0.207, 0.9074, 0.207, 0.9002, 0.02766, 0.987, 0.0625, 0.9038, 0.4987, 0.8452, 0.3441, 0.9708, 0.4812, 0.8468, 0.8743, 0.7974, 0.7157, 0.8968, 0.6927, 0.8041, 0.5442, 0.662, 0.7038, 0.7023, 0.4717, 0.8468, 0.8743, 0.5722, 0.8662, 0.6819, 0.8499, 0.7337, 0.3013, 0.7023, 0.4717, 0.6335, 0.3172, 0.7337, 0.3013, 0.6335, 0.3172, 0.6839, 0.1546, 0.6819, 0.8499, 0.5722, 0.8662, 0.662, 0.7038, 0.7023, 0.4717, 0.5701, 0.5173, 0.6335, 0.3172, 0.6839, 0.1546, 0.6335, 0.3172, 0.505, 0.1968, 0.505, 0.1968, 0.6335, 0.3172, 0.5166, 0.3436, 3.407e-08, 0.7251, 0.0, 0.4799, 0.08281, 0.5145, 0.07032, 0.6951, 0.7304, 0.04806, 0.6839, 0.1546, 0.505, 0.1968, 0.5701, 0.5173, 0.4861, 0.4689, 0.5166, 0.3436, 0.5701, 0.5173, 0.453, 0.5934, 0.4861, 0.4689, 0.5722, 0.8662, 0.3526, 0.8155, 0.4902, 0.7215, 0.5722, 0.8662, 0.255, 0.9514, 0.3526, 0.8155, 0.4902, 0.7215, 0.3526, 0.6589, 0.453, 0.5934, 0.4902, 0.7215, 0.3526, 0.8155, 0.3526, 0.6589, 0.3494, 0.1168, 0.3965, 0.2795, 0.2707, 0.2831, 0.3309, 0.5094, 0.2513, 0.468, 0.2707, 0.2831, 0.3309, 0.5094, 0.3526, 0.6589, 0.2651, 0.626, 0.3526, 0.8155, 0.1808, 0.6548, 0.2651, 0.626, 0.1808, 0.6548, 0.3526, 0.8155, 0.1282, 0.8469, 0.2651, 0.626, 0.1808, 0.6548, 0.2513, 0.468, 0.1331, 0.09296, 0.2707, 0.2831, 0.1232, 0.2736, 0.1857, 0.4019, 0.1808, 0.6548, 0.08281, 0.5145, 0.1857, 0.4019, 0.08281, 0.5145, 0.1232, 0.2736, 0.5701, 0.5173, 0.6353, 0.588, 0.662, 0.7038, 0.4902, 0.7215, 0.1331, 0.09296, 0.1232, 0.2736, 0.03853, 0.1864, 0.08281, 0.5145, 0.1808, 0.6548, 0.07032, 0.6951, 0.1232, 0.2736, 0.03079, 0.3764, 0.03853, 0.1864, 0.03079, 0.3764, 0.08281, 0.5145, 0.0, 0.4799, 0.07032, 0.6951, 0.1282, 0.8469, 3.407e-08, 0.7251, 0.8968, 0.6927, 0.9038, 0.4987, 0.9708, 0.4812, 0.9662, 0.7241, 0.9964, 0.1748, 0.9074, 0.207, 0.987, 0.0625, 1.0, 0.875, 0.8468, 0.8743, 0.9662, 0.7241, 0.6839, 0.1546, 0.9074, 0.207, 0.8452, 0.3441, 0.7337, 0.3013, 0.9074, 0.207, 0.9708, 0.4812, 0.8452, 0.3441, 0.9662, 0.7241, 0.8468, 0.8743, 0.8968, 0.6927, 0.8968, 0.6927, 0.7974, 0.7157, 0.8041, 0.5442, 0.9038, 0.4987, 0.8968, 0.6927, 0.8041, 0.5442, 0.9038, 0.4987, 0.8041, 0.5442, 0.8452, 0.3441, 0.9002, 0.02766, 0.9074, 0.207, 0.6839, 0.1546, 0.7337, 0.3013, 0.8452, 0.3441, 0.8041, 0.5442, 0.7023, 0.4717, 0.7974, 0.7157, 0.8468, 0.8743, 0.6819, 0.8499, 0.6088, 0.8608, 0.6529, 0.6644, 0.7974, 0.7157, 0.7974, 0.7157, 0.6529, 0.6644, 0.8041, 0.5442, 0.8468, 0.8743, 0.7344, 1.0, 0.6088, 0.8608, 0.7023, 0.4717, 0.6529, 0.6644, 0.5701, 0.5173, 0.5701, 0.5173, 0.5024, 0.4019, 0.6335, 0.3172, 0.6088, 0.8608, 0.4902, 0.7215, 0.6529, 0.6644, 0.4902, 0.7215, 0.453, 0.5934, 0.5701, 0.5173, 0.7304, 0.04806, 0.505, 0.1968, 0.3494, 0.1168, 0.5024, 0.4019, 0.3991, 0.3614, 0.505, 0.1968, 0.453, 0.5934, 0.3991, 0.3614, 0.5024, 0.4019, 0.505, 0.1968, 0.3991, 0.3614, 0.3494, 0.1168, 0.453, 0.5934, 0.3526, 0.6589, 0.3309, 0.5094, 0.453, 0.5934, 0.3309, 0.5094, 0.3991, 0.3614, 0.3309, 0.5094, 0.2707, 0.2831, 0.3991, 0.3614, 0.3526, 0.8155, 0.2597, 0.5636, 0.3526, 0.6589, 0.2707, 0.2831, 0.1662, 0.049, 0.3494, 0.1168, 0.2597, 0.5636, 0.1857, 0.4019, 0.2707, 0.2831, 0.1808, 0.6548, 0.1857, 0.4019, 0.2597, 0.5636, 0.1857, 0.4019, 0.1232, 0.2736, 0.2707, 0.2831, 0.1808, 0.6548, 0.1849, 0.8936, 0.07032, 0.6951, 0.08281, 0.5145, 0.03079, 0.3764, 0.1232, 0.2736, 1.0, 0.3347, 0.9074, 0.207, 0.9964, 0.1748, 1.0, 0.3347, 0.9436, 0.4883, 0.9074, 0.207, 3.407e-08, 0.7251, 0.0, 0.4799, 0.08281, 0.5145, 0.07032, 0.6951, 0.8468, 0.8743, 0.7974, 0.7157, 0.9419, 0.7131, 0.8041, 0.5442, 0.6529, 0.6644, 0.7023, 0.4717, 0.7337, 0.3013, 0.7023, 0.4717, 0.6335, 0.3172, 0.7337, 0.3013, 0.6335, 0.3172, 0.6839, 0.1546, 0.7023, 0.4717, 0.5701, 0.5173, 0.6335, 0.3172, 0.6839, 0.1546, 0.6335, 0.3172, 0.505, 0.1968, 0.505, 0.1968, 0.6335, 0.3172, 0.5024, 0.4019, 0.6529, 0.6644, 0.4902, 0.7215, 0.5701, 0.5173, 0.7304, 0.04806, 0.6839, 0.1546, 0.505, 0.1968, 0.5701, 0.5173, 0.453, 0.5934, 0.5024, 0.4019, 0.6088, 0.8608, 0.3526, 0.8155, 0.4902, 0.7215, 0.6088, 0.8608, 0.1849, 0.8936, 0.3526, 0.8155, 0.4902, 0.7215, 0.3526, 0.6589, 0.453, 0.5934, 0.4902, 0.7215, 0.3526, 0.8155, 0.3526, 0.6589, 0.3494, 0.1168, 0.3991, 0.3614, 0.2707, 0.2831, 0.3309, 0.5094, 0.2597, 0.5636, 0.2707, 0.2831, 0.3309, 0.5094, 0.3526, 0.6589, 0.2597, 0.5636, 0.3526, 0.8155, 0.1808, 0.6548, 0.2597, 0.5636, 0.1808, 0.6548, 0.3526, 0.8155, 0.1849, 0.8936, 0.1662, 0.049, 0.2707, 0.2831, 0.1232, 0.2736, 0.1857, 0.4019, 0.1808, 0.6548, 0.08281, 0.5145, 0.1857, 0.4019, 0.08281, 0.5145, 0.1232, 0.2736, 0.1662, 0.049, 0.1232, 0.2736, 0.03853, 0.1864, 0.08281, 0.5145, 0.1808, 0.6548, 0.07032, 0.6951, 0.1232, 0.2736, 0.03079, 0.3764, 0.03853, 0.1864, 0.03079, 0.3764, 0.08281, 0.5145, 0.0, 0.4799, 0.07032, 0.6951, 0.1849, 0.8936, 3.407e-08, 0.7251, 0.6839, 0.1546, 0.9074, 0.207, 0.8452, 0.3441, 0.7337, 0.3013, 0.9964, 0.1748, 0.9074, 0.207, 0.9459, 0.04602, 0.9852, 0.9185, 0.8468, 0.8743, 0.9419, 0.7131, 0.9074, 0.207, 0.9436, 0.4883, 0.8452, 0.3441, 0.9419, 0.7131, 0.7974, 0.7157, 0.8041, 0.5442, 0.9436, 0.4883, 0.9419, 0.7131, 0.8041, 0.5442, 0.9436, 0.4883, 0.8041, 0.5442, 0.8452, 0.3441, 0.9459, 0.04602, 0.9074, 0.207, 0.6839, 0.1546, 0.7337, 0.3013, 0.8452, 0.3441, 0.8041, 0.5442, 0.7023, 0.4717, 0.7974, 0.7157, 0.8468, 0.8743, 0.6088, 0.8608, 0.6088, 0.8608, 0.6529, 0.6644, 0.7974, 0.7157, 0.7974, 0.7157, 0.6529, 0.6644, 0.8041, 0.5442, 0.8468, 0.8743, 0.7344, 1.0, 0.6088, 0.8608, 0.7023, 0.4717, 0.6529, 0.6644, 0.5701, 0.5173, 0.5701, 0.5173, 0.5024, 0.4019, 0.6335, 0.3172, 0.6088, 0.8608, 0.4902, 0.7215, 0.6529, 0.6644, 0.4902, 0.7215, 0.453, 0.5934, 0.5701, 0.5173, 0.7304, 0.04806, 0.505, 0.1968, 0.3494, 0.1168, 0.5024, 0.4019, 0.3991, 0.3614, 0.505, 0.1968, 0.453, 0.5934, 0.3991, 0.3614, 0.5024, 0.4019, 0.505, 0.1968, 0.3991, 0.3614, 0.3494, 0.1168, 0.453, 0.5934, 0.3526, 0.6589, 0.3309, 0.5094, 0.453, 0.5934, 0.3309, 0.5094, 0.3991, 0.3614, 0.3309, 0.5094, 0.2707, 0.2831, 0.3991, 0.3614, 0.3526, 0.8155, 0.2597, 0.5636, 0.3526, 0.6589, 0.2707, 0.2831, 0.1662, 0.049, 0.3494, 0.1168, 0.2597, 0.5636, 0.1857, 0.4019, 0.2707, 0.2831, 0.1808, 0.6548, 0.1857, 0.4019, 0.2597, 0.5636, 0.1857, 0.4019, 0.1232, 0.2736, 0.2707, 0.2831, 0.1808, 0.6548, 0.1849, 0.8936, 0.07032, 0.6951, 0.08281, 0.5145, 0.03079, 0.3764, 0.1232, 0.2736, 1.0, 0.3347, 0.9074, 0.207, 0.9964, 0.1748, 1.0, 0.3347, 0.9436, 0.4883, 0.9074, 0.207, 3.407e-08, 0.7251, 0.0, 0.4799, 0.08281, 0.5145, 0.07032, 0.6951, 0.8468, 0.8743, 0.7974, 0.7157, 0.9419, 0.7131, 0.8041, 0.5442, 0.6529, 0.6644, 0.7023, 0.4717, 0.7337, 0.3013, 0.7023, 0.4717, 0.6335, 0.3172, 0.7337, 0.3013, 0.6335, 0.3172, 0.6839, 0.1546, 0.7023, 0.4717, 0.5701, 0.5173, 0.6335, 0.3172, 0.6839, 0.1546, 0.6335, 0.3172, 0.505, 0.1968, 0.505, 0.1968, 0.6335, 0.3172, 0.5024, 0.4019, 0.6529, 0.6644, 0.4902, 0.7215, 0.5701, 0.5173, 0.7304, 0.04806, 0.6839, 0.1546, 0.505, 0.1968, 0.5701, 0.5173, 0.453, 0.5934, 0.5024, 0.4019, 0.6088, 0.8608, 0.3526, 0.8155, 0.4902, 0.7215, 0.6088, 0.8608, 0.1849, 0.8936, 0.3526, 0.8155, 0.4902, 0.7215, 0.3526, 0.6589, 0.453, 0.5934, 0.4902, 0.7215, 0.3526, 0.8155, 0.3526, 0.6589, 0.3494, 0.1168, 0.3991, 0.3614, 0.2707, 0.2831, 0.3309, 0.5094, 0.2597, 0.5636, 0.2707, 0.2831, 0.3309, 0.5094, 0.3526, 0.6589, 0.2597, 0.5636, 0.3526, 0.8155, 0.1808, 0.6548, 0.2597, 0.5636, 0.1808, 0.6548, 0.3526, 0.8155, 0.1849, 0.8936, 0.1662, 0.049, 0.2707, 0.2831, 0.1232, 0.2736, 0.1857, 0.4019, 0.1808, 0.6548, 0.08281, 0.5145, 0.1857, 0.4019, 0.08281, 0.5145, 0.1232, 0.2736, 0.1662, 0.049, 0.1232, 0.2736, 0.03853, 0.1864, 0.08281, 0.5145, 0.1808, 0.6548, 0.07032, 0.6951, 0.1232, 0.2736, 0.03079, 0.3764, 0.03853, 0.1864, 0.03079, 0.3764, 0.08281, 0.5145, 0.0, 0.4799, 0.07032, 0.6951, 0.1849, 0.8936, 3.407e-08, 0.7251, 0.6839, 0.1546, 0.9074, 0.207, 0.8452, 0.3441, 0.7337, 0.3013, 0.9964, 0.1748, 0.9074, 0.207, 0.9459, 0.04602, 0.9852, 0.9185, 0.8468, 0.8743, 0.9419, 0.7131, 0.9074, 0.207, 0.9436, 0.4883, 0.8452, 0.3441, 0.9419, 0.7131, 0.7974, 0.7157, 0.8041, 0.5442, 0.9436, 0.4883, 0.9419, 0.7131, 0.8041, 0.5442, 0.9436, 0.4883, 0.8041, 0.5442, 0.8452, 0.3441, 0.9459, 0.04602, 0.9074, 0.207, 0.6839, 0.1546, 0.7337, 0.3013, 0.8452, 0.3441, 0.8041, 0.5442, 0.7023, 0.4717, 0.7974, 0.7157, 0.8468, 0.8743, 0.6088, 0.8608, 0.6088, 0.8608, 0.6529, 0.6644, 0.7974, 0.7157, 0.7974, 0.7157, 0.6529, 0.6644, 0.8041, 0.5442, 0.8468, 0.8743, 0.7344, 1.0, 0.6088, 0.8608, 0.7023, 0.4717, 0.6529, 0.6644, 0.5701, 0.5173, 0.5701, 0.5173, 0.5024, 0.4019, 0.6807, 0.3097, 0.6088, 0.8608, 0.4902, 0.7215, 0.6529, 0.6644, 0.4902, 0.7215, 0.453, 0.5934, 0.5701, 0.5173, 0.7304, 0.04806, 0.505, 0.1968, 0.3494, 0.1168, 0.5024, 0.4019, 0.3991, 0.3614, 0.505, 0.1968, 0.453, 0.5934, 0.3991, 0.3614, 0.5024, 0.4019, 0.505, 0.1968, 0.3991, 0.3614, 0.3494, 0.1168, 0.453, 0.5934, 0.3399, 0.5718, 0.3991, 0.3614, 0.3399, 0.5718, 0.2707, 0.2831, 0.3991, 0.3614, 0.3526, 0.8155, 0.2597, 0.5636, 0.3399, 0.5718, 0.2707, 0.2831, 0.1662, 0.049, 0.3494, 0.1168, 0.2597, 0.5636, 0.1857, 0.4019, 0.2707, 0.2831, 0.1808, 0.6548, 0.1857, 0.4019, 0.2597, 0.5636, 0.1857, 0.4019, 0.08517, 0.2344, 0.2707, 0.2831, 0.1808, 0.6548, 0.1849, 0.8936, 0.07032, 0.6951, 0.08281, 0.5145, 0.03079, 0.3764, 0.08517, 0.2344, 1.0, 0.3347, 0.9074, 0.207, 0.9964, 0.1748, 1.0, 0.3347, 0.9436, 0.4883, 0.9074, 0.207, 0.8468, 0.8743, 0.7974, 0.7157, 0.9419, 0.7131, 0.8041, 0.5442, 0.6529, 0.6644, 0.7023, 0.4717, 0.7023, 0.4717, 0.5701, 0.5173, 0.6807, 0.3097, 0.6839, 0.1546, 0.6807, 0.3097, 0.505, 0.1968, 0.505, 0.1968, 0.6807, 0.3097, 0.5024, 0.4019, 0.6529, 0.6644, 0.4902, 0.7215, 0.5701, 0.5173, 0.7304, 0.04806, 0.6839, 0.1546, 0.505, 0.1968, 0.5701, 0.5173, 0.453, 0.5934, 0.5024, 0.4019, 0.6088, 0.8608, 0.3526, 0.8155, 0.4902, 0.7215, 0.6088, 0.8608, 0.1849, 0.8936, 0.3526, 0.8155, 0.4902, 0.7215, 0.3399, 0.5718, 0.453, 0.5934, 0.4902, 0.7215, 0.3526, 0.8155, 0.3399, 0.5718, 0.3494, 0.1168, 0.3991, 0.3614, 0.2707, 0.2831, 0.3399, 0.5718, 0.2597, 0.5636, 0.2707, 0.2831, 0.3526, 0.8155, 0.1808, 0.6548, 0.2597, 0.5636, 0.1808, 0.6548, 0.3526, 0.8155, 0.1849, 0.8936, 0.1662, 0.049, 0.2707, 0.2831, 0.08517, 0.2344, 0.1857, 0.4019, 0.1808, 0.6548, 0.08281, 0.5145, 0.1857, 0.4019, 0.08281, 0.5145, 0.08517, 0.2344, 0.08281, 0.5145, 0.1808, 0.6548, 0.07032, 0.6951, 3.407e-08, 0.7251, 0.0, 0.4799, 0.08281, 0.5145, 0.07032, 0.6951, 0.03079, 0.3764, 0.08281, 0.5145, 0.0, 0.4799, 0.07032, 0.6951, 0.1849, 0.8936, 3.407e-08, 0.7251, 0.6839, 0.1546, 0.9074, 0.207, 0.8452, 0.3441, 0.6807, 0.3097, 0.9964, 0.1748, 0.9074, 0.207, 0.9459, 0.04602, 0.9852, 0.9185, 0.8468, 0.8743, 0.9419, 0.7131, 0.9074, 0.207, 0.9436, 0.4883, 0.8452, 0.3441, 0.9419, 0.7131, 0.7974, 0.7157, 0.8041, 0.5442, 0.9436, 0.4883, 0.9419, 0.7131, 0.8041, 0.5442, 0.9436, 0.4883, 0.8041, 0.5442, 0.8452, 0.3441, 0.9459, 0.04602, 0.9074, 0.207, 0.6839, 0.1546, 0.6807, 0.3097, 0.8452, 0.3441, 0.8041, 0.5442, 0.7023, 0.4717, 0.7974, 0.7157, 0.8468, 0.8743, 0.6088, 0.8608, 0.6088, 0.8608, 0.6529, 0.6644, 0.8272, 0.8114, 0.8272, 0.8114, 0.6529, 0.6644, 0.8041, 0.5442, 0.8272, 0.8114, 0.7344, 1.0, 0.6088, 0.8608, 0.7023, 0.4717, 0.6529, 0.6644, 0.5701, 0.5173, 0.5701, 0.5173, 0.5024, 0.4019, 0.6807, 0.3097, 0.6088, 0.8608, 0.4733, 0.6633, 0.6529, 0.6644, 0.5024, 0.4019, 0.3991, 0.3614, 0.505, 0.1968, 0.4733, 0.6633, 0.3991, 0.3614, 0.5024, 0.4019, 0.505, 0.1968, 0.3991, 0.3614, 0.5854, 0.0742, 0.4733, 0.6633, 0.3399, 0.5718, 0.3991, 0.3614, 0.3399, 0.5718, 0.2707, 0.2831, 0.3991, 0.3614, 0.3526, 0.8155, 0.2597, 0.5636, 0.3399, 0.5718, 3.407e-08, 0.7251, 0.0, 0.4799, 0.05858, 0.4502, 0.07032, 0.6951, 0.2597, 0.5636, 0.1857, 0.4019, 0.2707, 0.2831, 0.1808, 0.6548, 0.1857, 0.4019, 0.2597, 0.5636, 0.1857, 0.4019, 0.08517, 0.2344, 0.2707, 0.2831, 0.1808, 0.6548, 0.1849, 0.8936, 0.07032, 0.6951, 1.0, 0.3347, 0.9074, 0.207, 0.9964, 0.1748, 1.0, 0.3347, 0.9436, 0.4883, 0.9074, 0.207, 0.8041, 0.5442, 0.6529, 0.6644, 0.7023, 0.4717, 0.7023, 0.4717, 0.5701, 0.5173, 0.6807, 0.3097, 0.6839, 0.1546, 0.6807, 0.3097, 0.505, 0.1968, 0.505, 0.1968, 0.6807, 0.3097, 0.5024, 0.4019, 0.6529, 0.6644, 0.4733, 0.6633, 0.5701, 0.5173, 0.5854, 0.0742, 0.6839, 0.1546, 0.505, 0.1968, 0.5701, 0.5173, 0.4733, 0.6633, 0.5024, 0.4019, 0.6088, 0.8608, 0.3526, 0.8155, 0.4733, 0.6633, 0.6088, 0.8608, 0.1849, 0.8936, 0.3526, 0.8155, 0.4733, 0.6633, 0.3526, 0.8155, 0.3399, 0.5718, 0.5854, 0.0742, 0.3991, 0.3614, 0.2707, 0.2831, 0.3399, 0.5718, 0.2597, 0.5636, 0.2707, 0.2831, 0.3526, 0.8155, 0.1808, 0.6548, 0.2597, 0.5636, 0.1808, 0.6548, 0.3526, 0.8155, 0.1849, 0.8936, 0.2359, 0.07478, 0.2707, 0.2831, 0.08517, 0.2344, 0.1857, 0.4019, 0.1808, 0.6548, 0.05858, 0.4502, 0.1857, 0.4019, 0.05858, 0.4502, 0.08517, 0.2344, 0.05858, 0.4502, 0.1808, 0.6548, 0.07032, 0.6951, 0.07032, 0.6951, 0.1849, 0.8936, 3.407e-08, 0.7251, 0.6839, 0.1546, 0.9074, 0.207, 0.8452, 0.3441, 0.6807, 0.3097, 0.9964, 0.1748, 0.9074, 0.207, 0.9459, 0.04602, 0.9852, 0.9185, 0.8272, 0.8114, 0.9419, 0.7131, 0.9074, 0.207, 0.9436, 0.4883, 0.8452, 0.3441, 0.9419, 0.7131, 0.8272, 0.8114, 0.8041, 0.5442, 0.9436, 0.4883, 0.9419, 0.7131, 0.8041, 0.5442, 0.9436, 0.4883, 0.8041, 0.5442, 0.8452, 0.3441, 0.9459, 0.04602, 0.9074, 0.207, 0.6839, 0.1546, 0.6807, 0.3097, 0.8452, 0.3441, 0.8041, 0.5442, 0.7023, 0.4717, 0.6088, 0.8608, 0.6529, 0.6644, 0.8272, 0.8114, 0.8272, 0.8114, 0.6529, 0.6644, 0.8041, 0.5442, 0.8272, 0.8114, 0.7344, 1.0, 0.6088, 0.8608, 0.7023, 0.4717, 0.6529, 0.6644, 0.5701, 0.5173, 0.5701, 0.5173, 0.5024, 0.4019, 0.6807, 0.3097, 0.6088, 0.8608, 0.4733, 0.6633, 0.6529, 0.6644, 0.5024, 0.4019, 0.3991, 0.3614, 0.505, 0.1968, 0.4733, 0.6633, 0.3991, 0.3614, 0.5024, 0.4019, 0.505, 0.1968, 0.3991, 0.3614, 0.5854, 0.0742, 0.4733, 0.6633, 0.3399, 0.5718, 0.3991, 0.3614, 0.3399, 0.5718, 0.2707, 0.2831, 0.3991, 0.3614, 0.3526, 0.8155, 0.2597, 0.5636, 0.3399, 0.5718, 3.407e-08, 0.7251, 0.0, 0.4799, 0.05858, 0.4502, 0.07032, 0.6951, 0.2597, 0.5636, 0.1857, 0.4019, 0.2707, 0.2831, 0.1808, 0.6548, 0.1857, 0.4019, 0.2597, 0.5636, 0.1857, 0.4019, 0.08517, 0.2344, 0.2707, 0.2831, 0.1808, 0.6548, 0.1849, 0.8936, 0.07032, 0.6951, 1.0, 0.3347, 0.9074, 0.207, 0.9964, 0.1748, 1.0, 0.3347, 0.9436, 0.4883, 0.9074, 0.207, 0.8041, 0.5442, 0.6529, 0.6644, 0.7023, 0.4717, 0.7023, 0.4717, 0.5701, 0.5173, 0.6807, 0.3097, 0.6839, 0.1546, 0.6807, 0.3097, 0.505, 0.1968, 0.505, 0.1968, 0.6807, 0.3097, 0.5024, 0.4019, 0.6529, 0.6644, 0.4733, 0.6633, 0.5701, 0.5173, 0.5854, 0.0742, 0.6839, 0.1546, 0.505, 0.1968, 0.5701, 0.5173, 0.4733, 0.6633, 0.5024, 0.4019, 0.6088, 0.8608, 0.3526, 0.8155, 0.4733, 0.6633, 0.6088, 0.8608, 0.1849, 0.8936, 0.3526, 0.8155, 0.4733, 0.6633, 0.3526, 0.8155, 0.3399, 0.5718, 0.5854, 0.0742, 0.3991, 0.3614, 0.2707, 0.2831, 0.3399, 0.5718, 0.2597, 0.5636, 0.2707, 0.2831, 0.3526, 0.8155, 0.1808, 0.6548, 0.2597, 0.5636, 0.1808, 0.6548, 0.3526, 0.8155, 0.1849, 0.8936, 0.2359, 0.07478, 0.2707, 0.2831, 0.08517, 0.2344, 0.1857, 0.4019, 0.1808, 0.6548, 0.05858, 0.4502, 0.1857, 0.4019, 0.05858, 0.4502, 0.08517, 0.2344, 0.05858, 0.4502, 0.1808, 0.6548, 0.07032, 0.6951, 0.07032, 0.6951, 0.1849, 0.8936, 3.407e-08, 0.7251, 0.6839, 0.1546, 0.9074, 0.207, 0.8452, 0.3441, 0.6807, 0.3097, 0.9964, 0.1748, 0.9074, 0.207, 0.9459, 0.04602, 0.9852, 0.9185, 0.8272, 0.8114, 0.9419, 0.7131, 0.9074, 0.207, 0.9436, 0.4883, 0.8452, 0.3441, 0.9419, 0.7131, 0.8272, 0.8114, 0.8041, 0.5442, 0.9436, 0.4883, 0.9419, 0.7131, 0.8041, 0.5442, 0.9436, 0.4883, 0.8041, 0.5442, 0.8452, 0.3441, 0.9459, 0.04602, 0.9074, 0.207, 0.6839, 0.1546, 0.6807, 0.3097, 0.8452, 0.3441, 0.8041, 0.5442, 0.7023, 0.4717, 0.6819, 0.8499, 0.662, 0.7038, 0.7974, 0.7157, 0.7974, 0.7157, 0.662, 0.7038, 0.8041, 0.5442, 0.8468, 0.8743, 0.7344, 1.0, 0.5722, 0.8662, 0.662, 0.7038, 0.6353, 0.588, 0.7023, 0.4717, 0.7023, 0.4717, 0.6353, 0.588, 0.5701, 0.5173, 0.5701, 0.5173, 0.5166, 0.3436, 0.6335, 0.3172, 0.5722, 0.8662, 0.4902, 0.7215, 0.662, 0.7038, 0.4902, 0.7215, 0.453, 0.5934, 0.5701, 0.5173, 0.7304, 0.04806, 0.505, 0.1968, 0.3494, 0.1168, 0.5166, 0.3436, 0.4009, 0.4183, 0.3965, 0.2795, 0.5166, 0.3436, 0.3965, 0.2795, 0.505, 0.1968, 0.4861, 0.4689, 0.4009, 0.4183, 0.5166, 0.3436, 0.453, 0.5934, 0.4009, 0.4183, 0.4861, 0.4689, 0.505, 0.1968, 0.3965, 0.2795, 0.3494, 0.1168, 0.453, 0.5934, 0.3526, 0.6589, 0.3309, 0.5094, 0.453, 0.5934, 0.3309, 0.5094, 0.4009, 0.4183, 0.3965, 0.2795, 0.4009, 0.4183, 0.2707, 0.2831, 0.3309, 0.5094, 0.2707, 0.2831, 0.4009, 0.4183, 0.3526, 0.8155, 0.2651, 0.626, 0.3526, 0.6589, 0.2707, 0.2831, 0.1331, 0.09296, 0.3494, 0.1168, 0.2651, 0.626, 0.2513, 0.468, 0.3309, 0.5094, 0.255, 0.9514, 0.1282, 0.8469, 0.3526, 0.8155, 0.2513, 0.468, 0.1857, 0.4019, 0.2707, 0.2831, 0.1704, 0.6167, 0.1857, 0.4019, 0.2513, 0.468, 0.2031, 0.0, 0.3494, 0.1168, 0.1331, 0.09296, 0.1857, 0.4019, 0.1232, 0.2736, 0.2707, 0.2831, 0.201, 0.729, 0.1282, 0.8469, 0.07032, 0.6951, 0.08281, 0.5145, 0.03079, 0.3764, 0.1232, 0.2736, 1.0, 0.3347, 0.9321, 0.2529, 0.9964, 0.1748, 1.0, 0.875, 0.967, 0.9723, 0.8468, 0.8743, 1.0, 0.3347, 0.9708, 0.4812, 0.9321, 0.2529, 0.8748, 0.1467, 0.9002, 0.02766, 0.987, 0.0625, 0.9038, 0.4987, 0.8752, 0.3757, 0.9708, 0.4812, 0.8468, 0.8743, 0.7974, 0.7157, 0.8968, 0.6927, 0.8752, 0.3757, 0.8139, 0.3111, 0.9321, 0.2529, 0.8041, 0.5442, 0.662, 0.7038, 0.7023, 0.4717, 0.8468, 0.8743, 0.5722, 0.8662, 0.6819, 0.8499, 0.7337, 0.3013, 0.7023, 0.4717, 0.6335, 0.3172, 0.7337, 0.3013, 0.6335, 0.3172, 0.6839, 0.1546, 0.6819, 0.8499, 0.5722, 0.8662, 0.662, 0.7038, 0.7023, 0.4717, 0.5701, 0.5173, 0.6335, 0.3172, 0.6839, 0.1546, 0.6335, 0.3172, 0.505, 0.1968, 0.505, 0.1968, 0.6335, 0.3172, 0.5166, 0.3436, 3.407e-08, 0.7251, 0.0, 0.4799, 0.08281, 0.5145, 0.07032, 0.6951, 0.7304, 0.04806, 0.6839, 0.1546, 0.505, 0.1968, 0.5701, 0.5173, 0.4861, 0.4689, 0.5166, 0.3436, 0.5701, 0.5173, 0.453, 0.5934, 0.4861, 0.4689, 0.5722, 0.8662, 0.3526, 0.8155, 0.4902, 0.7215, 0.5722, 0.8662, 0.255, 0.9514, 0.3526, 0.8155, 0.4902, 0.7215, 0.3526, 0.6589, 0.453, 0.5934, 0.4902, 0.7215, 0.3526, 0.8155, 0.3526, 0.6589, 0.3494, 0.1168, 0.3965, 0.2795, 0.2707, 0.2831, 0.3309, 0.5094, 0.2513, 0.468, 0.2707, 0.2831, 0.3309, 0.5094, 0.3526, 0.6589, 0.2651, 0.626, 0.3526, 0.8155, 0.201, 0.729, 0.2651, 0.626, 0.201, 0.729, 0.3526, 0.8155, 0.1282, 0.8469, 0.5701, 0.5173, 0.6353, 0.588, 0.662, 0.7038, 0.4902, 0.7215, 0.2651, 0.626, 0.201, 0.729, 0.1704, 0.6167, 0.2651, 0.626, 0.1704, 0.6167, 0.2513, 0.468, 0.1331, 0.09296, 0.2707, 0.2831, 0.1232, 0.2736, 0.1857, 0.4019, 0.1704, 0.6167, 0.08281, 0.5145, 0.1857, 0.4019, 0.08281, 0.5145, 0.1232, 0.2736, 0.1704, 0.6167, 0.201, 0.729, 0.07032, 0.6951, 0.1331, 0.09296, 0.1232, 0.2736, 0.03853, 0.1864, 0.08281, 0.5145, 0.1704, 0.6167, 0.07032, 0.6951, 0.1232, 0.2736, 0.03079, 0.3764, 0.03853, 0.1864, 0.03079, 0.3764, 0.08281, 0.5145, 0.0, 0.4799, 0.07032, 0.6951, 0.1282, 0.8469, 3.407e-08, 0.7251, 0.8968, 0.6927, 0.9038, 0.4987, 0.9708, 0.4812, 0.9662, 0.7241, 0.9964, 0.1748, 0.8748, 0.1467, 0.987, 0.0625, 1.0, 0.875, 0.8468, 0.8743, 0.9662, 0.7241, 0.8748, 0.1467, 0.9964, 0.1748, 0.9321, 0.2529, 0.6839, 0.1546, 0.8748, 0.1467, 0.8139, 0.3111, 0.7337, 0.3013, 0.9321, 0.2529, 0.9708, 0.4812, 0.8752, 0.3757, 0.9662, 0.7241, 0.8468, 0.8743, 0.8968, 0.6927, 0.8748, 0.1467, 0.9321, 0.2529, 0.8139, 0.3111, 0.8968, 0.6927, 0.7974, 0.7157, 0.8041, 0.5442, 0.9038, 0.4987, 0.8968, 0.6927, 0.8041, 0.5442, 0.9038, 0.4987, 0.8041, 0.5442, 0.8752, 0.3757, 0.8752, 0.3757, 0.8041, 0.5442, 0.8139, 0.3111, 0.9002, 0.02766, 0.8748, 0.1467, 0.6839, 0.1546, 0.7337, 0.3013, 0.8139, 0.3111, 0.8041, 0.5442, 0.7023, 0.4717, 0.7974, 0.7157, 0.8468, 0.8743, 0.6819, 0.8499, 0.6088, 0.8608, 0.6529, 0.6644, 0.7974, 0.7157, 0.7974, 0.7157, 0.6529, 0.6644, 0.8041, 0.5442, 0.8468, 0.8743, 0.7344, 1.0, 0.6088, 0.8608, 0.7023, 0.4717, 0.6529, 0.6644, 0.5701, 0.5173, 0.5701, 0.5173, 0.5024, 0.4019, 0.6335, 0.3172, 0.6088, 0.8608, 0.4902, 0.7215, 0.6529, 0.6644, 0.4902, 0.7215, 0.453, 0.5934, 0.5701, 0.5173, 0.7304, 0.04806, 0.505, 0.1968, 0.3494, 0.1168, 0.5024, 0.4019, 0.3991, 0.3614, 0.505, 0.1968, 0.453, 0.5934, 0.3991, 0.3614, 0.5024, 0.4019, 0.505, 0.1968, 0.3991, 0.3614, 0.3494, 0.1168, 0.453, 0.5934, 0.3526, 0.6589, 0.3309, 0.5094, 0.453, 0.5934, 0.3309, 0.5094, 0.3991, 0.3614, 0.3309, 0.5094, 0.2707, 0.2831, 0.3991, 0.3614, 0.3526, 0.8155, 0.2597, 0.5636, 0.3526, 0.6589, 0.2707, 0.2831, 0.1662, 0.049, 0.3494, 0.1168, 0.2597, 0.5636, 0.1857, 0.4019, 0.2707, 0.2831, 0.1808, 0.6548, 0.1857, 0.4019, 0.2597, 0.5636, 0.1857, 0.4019, 0.1232, 0.2736, 0.2707, 0.2831, 0.1808, 0.6548, 0.1849, 0.8936, 0.07032, 0.6951, 0.08281, 0.5145, 0.03079, 0.3764, 0.1232, 0.2736, 1.0, 0.3347, 0.9074, 0.207, 0.9964, 0.1748, 1.0, 0.3347, 0.9436, 0.4883, 0.9074, 0.207, 3.407e-08, 0.7251, 0.0, 0.4799, 0.08281, 0.5145, 0.07032, 0.6951, 0.8468, 0.8743, 0.7974, 0.7157, 0.9419, 0.7131, 0.8041, 0.5442, 0.6529, 0.6644, 0.7023, 0.4717, 0.7337, 0.3013, 0.7023, 0.4717, 0.6335, 0.3172, 0.7337, 0.3013, 0.6335, 0.3172, 0.6839, 0.1546, 0.7023, 0.4717, 0.5701, 0.5173, 0.6335, 0.3172, 0.6839, 0.1546, 0.6335, 0.3172, 0.505, 0.1968, 0.505, 0.1968, 0.6335, 0.3172, 0.5024, 0.4019, 0.6529, 0.6644, 0.4902, 0.7215, 0.5701, 0.5173, 0.7304, 0.04806, 0.6839, 0.1546, 0.505, 0.1968, 0.5701, 0.5173, 0.453, 0.5934, 0.5024, 0.4019, 0.6088, 0.8608, 0.3526, 0.8155, 0.4902, 0.7215, 0.6088, 0.8608, 0.1849, 0.8936, 0.3526, 0.8155, 0.4902, 0.7215, 0.3526, 0.6589, 0.453, 0.5934, 0.4902, 0.7215, 0.3526, 0.8155, 0.3526, 0.6589, 0.3494, 0.1168, 0.3991, 0.3614, 0.2707, 0.2831, 0.3309, 0.5094, 0.2597, 0.5636, 0.2707, 0.2831, 0.3309, 0.5094, 0.3526, 0.6589, 0.2597, 0.5636, 0.3526, 0.8155, 0.1808, 0.6548, 0.2597, 0.5636, 0.1808, 0.6548, 0.3526, 0.8155, 0.1849, 0.8936, 0.1662, 0.049, 0.2707, 0.2831, 0.1232, 0.2736, 0.1857, 0.4019, 0.1808, 0.6548, 0.08281, 0.5145, 0.1857, 0.4019, 0.08281, 0.5145, 0.1232, 0.2736, 0.1662, 0.049, 0.1232, 0.2736, 0.03853, 0.1864, 0.08281, 0.5145, 0.1808, 0.6548, 0.07032, 0.6951, 0.1232, 0.2736, 0.03079, 0.3764, 0.03853, 0.1864, 0.03079, 0.3764, 0.08281, 0.5145, 0.0, 0.4799, 0.07032, 0.6951, 0.1849, 0.8936, 3.407e-08, 0.7251, 0.6839, 0.1546, 0.9074, 0.207, 0.8452, 0.3441, 0.7337, 0.3013, 0.9964, 0.1748, 0.9074, 0.207, 0.9459, 0.04602, 0.9852, 0.9185, 0.8468, 0.8743, 0.9419, 0.7131, 0.9074, 0.207, 0.9436, 0.4883, 0.8452, 0.3441, 0.9419, 0.7131, 0.7974, 0.7157, 0.8041, 0.5442, 0.9436, 0.4883, 0.9419, 0.7131, 0.8041, 0.5442, 0.9436, 0.4883, 0.8041, 0.5442, 0.8452, 0.3441, 0.9459, 0.04602, 0.9074, 0.207, 0.6839, 0.1546, 0.7337, 0.3013, 0.8452, 0.3441, 0.8041, 0.5442, 0.7023, 0.4717, 0.7974, 0.7157, 0.8468, 0.8743, 0.6088, 0.8608])
me_sphere_008.materials.append(mat_material_001)
me_sphere_008.use_remesh_preserve_volume = False
me_sphere_008.use_remesh_preserve_attributes = False
me_sphere_008.use_mirror_vertex_groups = False
me_sphere_008.update()

# ---- objects
ob_cylinder = bpy.data.objects.new('Cylinder', me_cylinder_001)
ob_beziercurve = bpy.data.objects.new('BezierCurve', me_beziercurve)
ob_sphere_008 = bpy.data.objects.new('Sphere.008', me_sphere_008)

# ---- transforms, parenting, visibility, modifiers, constraints
ob_cylinder.location = (0.0, 0.0, 0.0)
ob_cylinder.scale = (0.5, 0.5, 0.5)
ob_cylinder.lineart.crease_threshold = 0.0
ob_beziercurve.location = (0.0, 0.0, 1.0)
ob_beziercurve.scale = (0.5, 0.5, 0.5)
ob_beziercurve.lineart.crease_threshold = 0.0
ob_sphere_008.location = (-0.1014, 0.072, 0.7813)
ob_sphere_008.rotation_euler = (2.994, 0.6215, 1.187)
ob_sphere_008.scale = (0.15, 0.15, 0.15)
ob_sphere_008.lineart.crease_threshold = 0.0

# ---- collection membership
col_collection.objects.link(ob_cylinder)
col_collection.objects.link(ob_beziercurve)
col_collection.objects.link(ob_sphere_008)

# ---- scene / render settings (as saved in the file)
scene.frame_start = 1; scene.frame_end = 250; scene.frame_set(1)
scene.render.engine = 'BLENDER_EEVEE_NEXT'
scene.cycles.use_denoising = False
scene.cycles.samples = 128
scene.cycles.sampling_pattern = 'TABULATED_SOBOL'
scene.cycles.use_adaptive_sampling = False
scene.cycles.use_light_tree = False
scene.view_settings.view_transform = 'Filmic'
bpy.context.view_layer.update()

# ---- added for rendering (the .blend has no active camera and no usable light): camera, sun
cam_auto = bpy.data.cameras.new('AutoCamera')
cam_auto.lens = 50.0
cam_auto.sensor_width = 36.0
cam_auto.clip_end = 1000.0
ob_auto_camera = bpy.data.objects.new('AutoCamera', cam_auto)
scene.collection.objects.link(ob_auto_camera)
ob_auto_camera.location = (1.91754, -2.29188, 2.27677)
ob_auto_camera.rotation_euler = (1.09748, -7.21219e-08, 0.694738)
scene.camera = ob_auto_camera
light_auto_sun = bpy.data.lights.new('AutoSun', 'SUN')
light_auto_sun.energy = 3.0
light_auto_sun.angle = 0.0523599
ob_auto_sun = bpy.data.objects.new('AutoSun', light_auto_sun)
scene.collection.objects.link(ob_auto_sun)
ob_auto_sun.rotation_euler = (0.872665, 0.174533, 0.523599)
bpy.context.view_layer.update()
